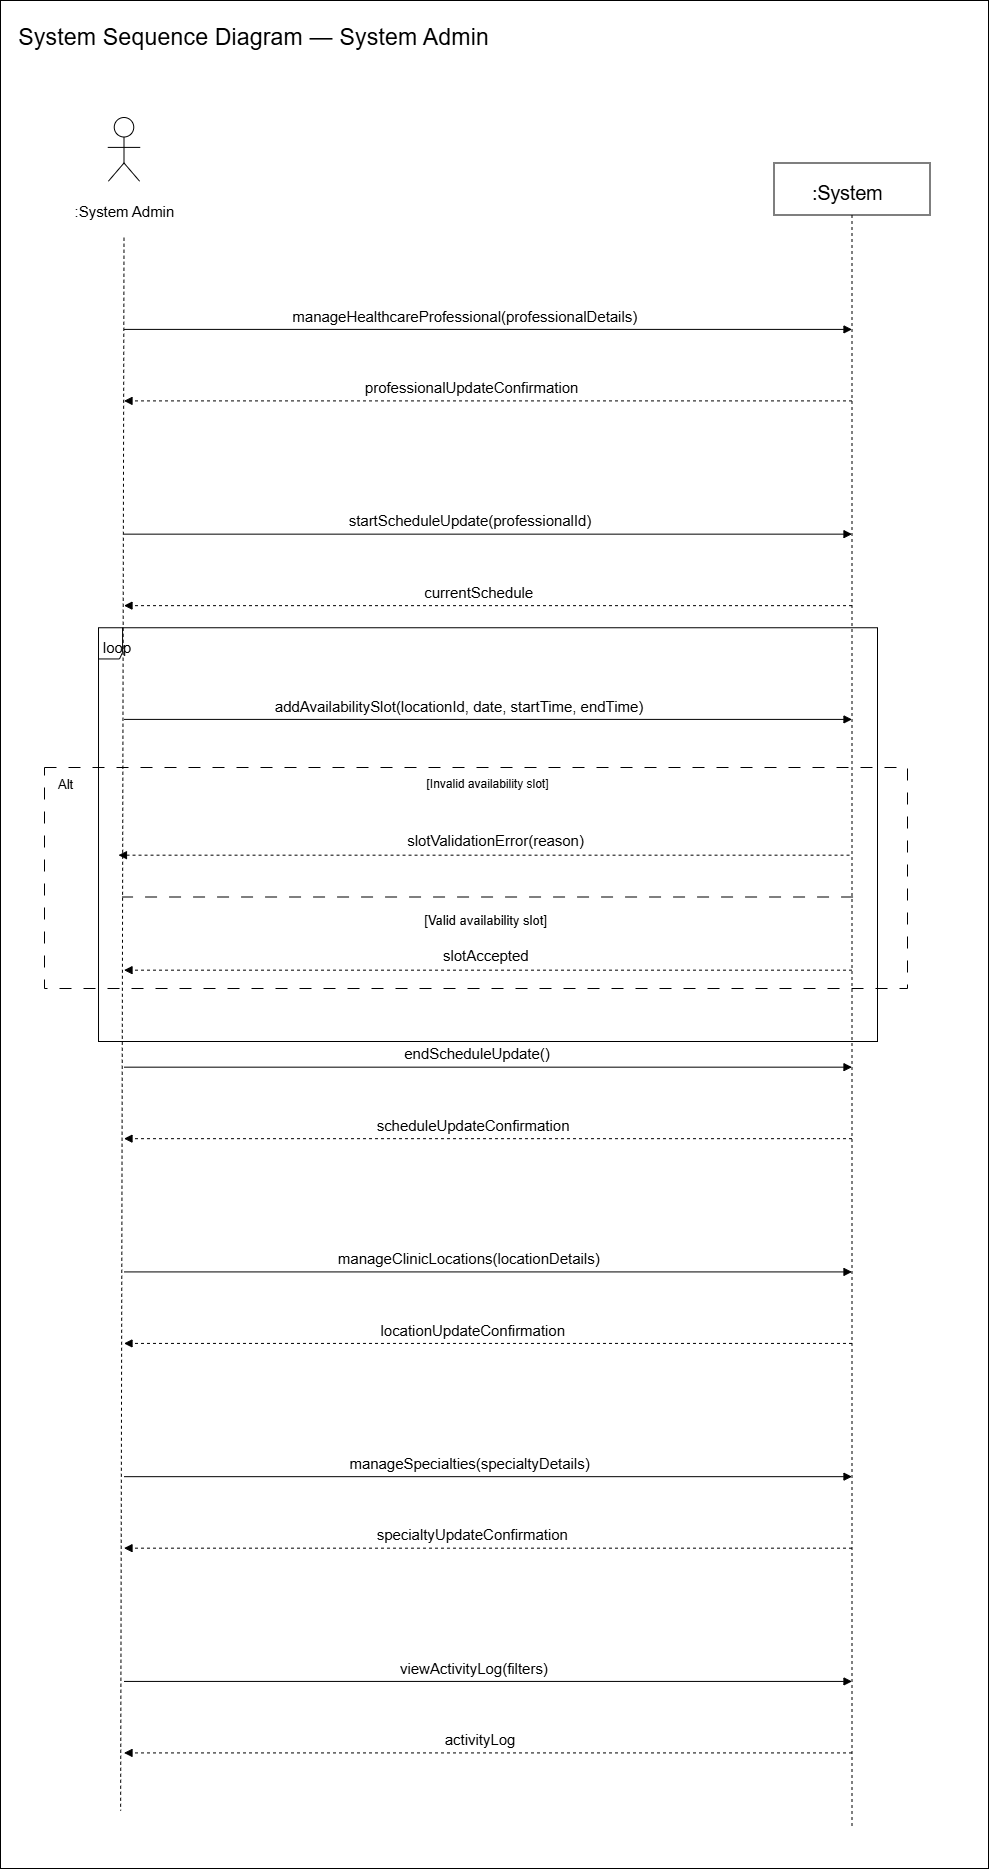

The diagram above was exported from draw.io. Its source (the exported page's mxGraphModel, read from the mxfile embedded in the PNG):
<mxGraphModel dx="3449" dy="1895" grid="0" gridSize="10" guides="1" tooltips="1" connect="1" arrows="1" fold="1" page="1" pageScale="1" pageWidth="850" pageHeight="1100" math="0" shadow="0">
  <root>
    <mxCell id="0" />
    <mxCell id="1" parent="0" />
    <mxCell id="bKsD4JGwxQ-JuaE6wWYv-268" parent="1" style="rounded=0;fillColor=none;labelBackgroundColor=none;" value="" vertex="1">
      <mxGeometry height="1868" width="988" x="26" y="26" as="geometry" />
    </mxCell>
    <mxCell id="bKsD4JGwxQ-JuaE6wWYv-259" parent="1" style="whiteSpace=wrap;html=1;dashed=1;dashPattern=12 12;labelBackgroundColor=none;" value="" vertex="1">
      <mxGeometry height="221" width="863" x="70" y="793" as="geometry" />
    </mxCell>
    <mxCell id="bKsD4JGwxQ-JuaE6wWYv-288" parent="1" style="rounded=0;fillColor=none;labelBackgroundColor=none;" value="" vertex="1">
      <mxGeometry height="413.75" width="778.99" x="124.01" y="653.25" as="geometry" />
    </mxCell>
    <mxCell id="bKsD4JGwxQ-JuaE6wWYv-260" parent="1" style="text;html=0;align=left;verticalAlign=middle;fontFamily=Helvetica;fontSize=13.0;labelBackgroundColor=none;" value="[Valid availability slot]" vertex="1">
      <mxGeometry height="22.1" width="124.993" x="448.28399999999993" y="934" as="geometry" />
    </mxCell>
    <mxCell id="bKsD4JGwxQ-JuaE6wWYv-263" parent="1" style="text;html=1;whiteSpace=wrap;strokeColor=none;fillColor=none;align=center;verticalAlign=middle;rounded=0;labelBackgroundColor=none;" value="[Invalid availability slot]" vertex="1">
      <mxGeometry height="33" width="164.64" x="431.18000000000006" y="793" as="geometry" />
    </mxCell>
    <mxCell id="bKsD4JGwxQ-JuaE6wWYv-264" parent="1" style="text;html=0;align=left;verticalAlign=middle;fontFamily=Helvetica;fontSize=14.95;labelBackgroundColor=none;" value="slotValidationError(reason)" vertex="1">
      <mxGeometry height="24.05" width="151.93" x="431.18" y="853" as="geometry" />
    </mxCell>
    <mxCell id="bKsD4JGwxQ-JuaE6wWYv-265" edge="1" parent="1" style="edgeStyle=none;endArrow=block;endFill=1;dashed=1;labelBackgroundColor=none;fontColor=default;">
      <mxGeometry relative="1" as="geometry">
        <mxPoint x="875.0299999999997" y="880.6750000000002" as="sourcePoint" />
        <mxPoint x="143.96000000000004" y="880.6750000000002" as="targetPoint" />
      </mxGeometry>
    </mxCell>
    <mxCell id="bKsD4JGwxQ-JuaE6wWYv-266" edge="1" parent="1" style="edgeStyle=none;endArrow=none;endFill=0;dashed=1;dashPattern=12 12;labelBackgroundColor=none;fontColor=default;">
      <mxGeometry relative="1" as="geometry">
        <mxPoint x="878.5599999999995" y="922.5" as="sourcePoint" />
        <mxPoint x="147.49" y="922.5" as="targetPoint" />
      </mxGeometry>
    </mxCell>
    <mxCell id="bKsD4JGwxQ-JuaE6wWYv-267" parent="1" style="text;html=0;align=left;verticalAlign=middle;fontFamily=Helvetica;fontSize=13.0;labelBackgroundColor=none;" value="Alt" vertex="1">
      <mxGeometry height="22.1" width="22.24" x="82.00000000000007" y="798.45" as="geometry" />
    </mxCell>
    <mxCell id="bKsD4JGwxQ-JuaE6wWYv-269" parent="1" style="text;html=0;align=left;verticalAlign=middle;fontFamily=Helvetica;fontSize=23.4;labelBackgroundColor=none;" value="System Sequence Diagram — System Admin" vertex="1">
      <mxGeometry height="35.75" width="949" x="42.25" y="42.25" as="geometry" />
    </mxCell>
    <mxCell id="bKsD4JGwxQ-JuaE6wWYv-270" parent="1" style="ellipse;fillColor=none;labelBackgroundColor=none;" value="" vertex="1">
      <mxGeometry height="19.5" width="19.5" x="139.75" y="143" as="geometry" />
    </mxCell>
    <mxCell id="bKsD4JGwxQ-JuaE6wWYv-271" edge="1" parent="1" style="edgeStyle=none;endArrow=none;labelBackgroundColor=none;fontColor=default;">
      <mxGeometry relative="1" as="geometry">
        <mxPoint x="149.5" y="162.5" as="sourcePoint" />
        <mxPoint x="149.5" y="188.5" as="targetPoint" />
      </mxGeometry>
    </mxCell>
    <mxCell id="bKsD4JGwxQ-JuaE6wWYv-272" edge="1" parent="1" style="edgeStyle=none;endArrow=none;labelBackgroundColor=none;fontColor=default;">
      <mxGeometry relative="1" as="geometry">
        <mxPoint x="133.25" y="172.9" as="sourcePoint" />
        <mxPoint x="165.75" y="172.9" as="targetPoint" />
      </mxGeometry>
    </mxCell>
    <mxCell id="bKsD4JGwxQ-JuaE6wWYv-273" edge="1" parent="1" style="edgeStyle=none;endArrow=none;labelBackgroundColor=none;fontColor=default;">
      <mxGeometry relative="1" as="geometry">
        <mxPoint x="149.5" y="188.5" as="sourcePoint" />
        <mxPoint x="133.9" y="206.7" as="targetPoint" />
      </mxGeometry>
    </mxCell>
    <mxCell id="bKsD4JGwxQ-JuaE6wWYv-274" edge="1" parent="1" style="edgeStyle=none;endArrow=none;labelBackgroundColor=none;fontColor=default;">
      <mxGeometry relative="1" as="geometry">
        <mxPoint x="149.5" y="188.5" as="sourcePoint" />
        <mxPoint x="165.1" y="206.7" as="targetPoint" />
      </mxGeometry>
    </mxCell>
    <mxCell id="bKsD4JGwxQ-JuaE6wWYv-275" parent="1" style="text;html=0;align=left;verticalAlign=middle;fontFamily=Helvetica;fontSize=14.95;labelBackgroundColor=none;" value=":System Admin" vertex="1">
      <mxGeometry height="24.05" width="105.828" x="98.536" y="224.575" as="geometry" />
    </mxCell>
    <mxCell id="bKsD4JGwxQ-JuaE6wWYv-276" edge="1" parent="1" style="edgeStyle=none;endArrow=none;dashed=1;labelBackgroundColor=none;fontColor=default;">
      <mxGeometry relative="1" as="geometry">
        <mxPoint x="149.5" y="263.25" as="sourcePoint" />
        <mxPoint x="146.13" y="1836.17" as="targetPoint" />
      </mxGeometry>
    </mxCell>
    <mxCell id="bKsD4JGwxQ-JuaE6wWYv-277" parent="1" style="rounded=0;fillColor=none;labelBackgroundColor=none;" value="" vertex="1">
      <mxGeometry height="52" width="156" x="799.5" y="188.5" as="geometry" />
    </mxCell>
    <mxCell id="bKsD4JGwxQ-JuaE6wWYv-278" parent="1" style="text;html=0;align=left;verticalAlign=middle;fontFamily=Helvetica;fontSize=19.5;labelBackgroundColor=none;" value=":System" vertex="1">
      <mxGeometry height="28.6" width="87.08" x="835.91" y="202.8" as="geometry" />
    </mxCell>
    <mxCell id="bKsD4JGwxQ-JuaE6wWYv-279" edge="1" parent="1" style="edgeStyle=none;endArrow=none;dashed=1;labelBackgroundColor=none;fontColor=default;">
      <mxGeometry relative="1" as="geometry">
        <mxPoint x="877.5" y="240.5" as="sourcePoint" />
        <mxPoint x="877.5" y="1853.41" as="targetPoint" />
      </mxGeometry>
    </mxCell>
    <mxCell id="bKsD4JGwxQ-JuaE6wWYv-280" parent="1" style="text;html=0;align=left;verticalAlign=middle;fontFamily=Helvetica;fontSize=14.95;labelBackgroundColor=none;" value="manageHealthcareProfessional(professionalDetails)" vertex="1">
      <mxGeometry height="24.05" width="394.286" x="316.357" y="329.225" as="geometry" />
    </mxCell>
    <mxCell id="bKsD4JGwxQ-JuaE6wWYv-281" edge="1" parent="1" style="edgeStyle=none;endArrow=block;endFill=1;labelBackgroundColor=none;fontColor=default;">
      <mxGeometry relative="1" as="geometry">
        <mxPoint x="149.5" y="354.9" as="sourcePoint" />
        <mxPoint x="877.5" y="354.9" as="targetPoint" />
      </mxGeometry>
    </mxCell>
    <mxCell id="bKsD4JGwxQ-JuaE6wWYv-282" parent="1" style="text;html=0;align=left;verticalAlign=middle;fontFamily=Helvetica;fontSize=14.95;labelBackgroundColor=none;" value="professionalUpdateConfirmation" vertex="1">
      <mxGeometry height="24.05" width="249.255" x="388.873" y="400.725" as="geometry" />
    </mxCell>
    <mxCell id="bKsD4JGwxQ-JuaE6wWYv-283" edge="1" parent="1" style="edgeStyle=none;endArrow=block;endFill=1;dashed=1;labelBackgroundColor=none;fontColor=default;">
      <mxGeometry relative="1" as="geometry">
        <mxPoint x="877.5" y="426.4" as="sourcePoint" />
        <mxPoint x="149.5" y="426.4" as="targetPoint" />
      </mxGeometry>
    </mxCell>
    <mxCell id="bKsD4JGwxQ-JuaE6wWYv-284" parent="1" style="text;html=0;align=left;verticalAlign=middle;fontFamily=Helvetica;fontSize=14.95;labelBackgroundColor=none;" value="startScheduleUpdate(professionalId)" vertex="1">
      <mxGeometry height="24.05" width="281.592" x="372.704" y="533.975" as="geometry" />
    </mxCell>
    <mxCell id="bKsD4JGwxQ-JuaE6wWYv-285" edge="1" parent="1" style="edgeStyle=none;endArrow=block;endFill=1;labelBackgroundColor=none;fontColor=default;">
      <mxGeometry relative="1" as="geometry">
        <mxPoint x="149.5" y="559.65" as="sourcePoint" />
        <mxPoint x="877.5" y="559.65" as="targetPoint" />
      </mxGeometry>
    </mxCell>
    <mxCell id="bKsD4JGwxQ-JuaE6wWYv-286" parent="1" style="text;html=0;align=left;verticalAlign=middle;fontFamily=Helvetica;fontSize=14.95;labelBackgroundColor=none;" value="currentSchedule" vertex="1">
      <mxGeometry height="24.05" width="130.427" x="448.287" y="605.475" as="geometry" />
    </mxCell>
    <mxCell id="bKsD4JGwxQ-JuaE6wWYv-287" edge="1" parent="1" style="edgeStyle=none;endArrow=block;endFill=1;dashed=1;labelBackgroundColor=none;fontColor=default;">
      <mxGeometry relative="1" as="geometry">
        <mxPoint x="877.5" y="631.15" as="sourcePoint" />
        <mxPoint x="149.5" y="631.15" as="targetPoint" />
      </mxGeometry>
    </mxCell>
    <mxCell id="bKsD4JGwxQ-JuaE6wWYv-289" parent="1" style="text;html=0;align=left;verticalAlign=middle;fontFamily=Helvetica;fontSize=14.95;labelBackgroundColor=none;" value="loop" vertex="1">
      <mxGeometry height="24.05" width="39.741" x="126.839" y="660.075" as="geometry" />
    </mxCell>
    <mxCell id="bKsD4JGwxQ-JuaE6wWYv-290" edge="1" parent="1" style="edgeStyle=none;endArrow=none;labelBackgroundColor=none;fontColor=default;">
      <mxGeometry relative="1" as="geometry">
        <mxPoint x="148.084" y="653.25" as="sourcePoint" />
        <mxPoint x="148.084" y="677.95" as="targetPoint" />
      </mxGeometry>
    </mxCell>
    <mxCell id="bKsD4JGwxQ-JuaE6wWYv-291" edge="1" parent="1" style="edgeStyle=none;endArrow=none;labelBackgroundColor=none;fontColor=default;">
      <mxGeometry relative="1" as="geometry">
        <mxPoint x="148.084" y="677.95" as="sourcePoint" />
        <mxPoint x="144.968" y="684.45" as="targetPoint" />
      </mxGeometry>
    </mxCell>
    <mxCell id="bKsD4JGwxQ-JuaE6wWYv-292" edge="1" parent="1" style="edgeStyle=none;endArrow=none;labelBackgroundColor=none;fontColor=default;">
      <mxGeometry relative="1" as="geometry">
        <mxPoint x="144.968" y="684.45" as="sourcePoint" />
        <mxPoint x="124.006" y="684.45" as="targetPoint" />
      </mxGeometry>
    </mxCell>
    <mxCell id="bKsD4JGwxQ-JuaE6wWYv-293" parent="1" style="text;html=0;align=left;verticalAlign=middle;fontFamily=Helvetica;fontSize=14.95;labelBackgroundColor=none;" value="addAvailabilitySlot(locationId, date, startTime, endTime)" vertex="1">
      <mxGeometry height="24.05" width="429.335" x="298.832" y="719.225" as="geometry" />
    </mxCell>
    <mxCell id="bKsD4JGwxQ-JuaE6wWYv-294" edge="1" parent="1" style="edgeStyle=none;endArrow=block;endFill=1;labelBackgroundColor=none;fontColor=default;">
      <mxGeometry relative="1" as="geometry">
        <mxPoint x="149.5" y="744.9" as="sourcePoint" />
        <mxPoint x="877.5" y="744.9" as="targetPoint" />
      </mxGeometry>
    </mxCell>
    <mxCell id="bKsD4JGwxQ-JuaE6wWYv-295" parent="1" style="text;html=0;align=left;verticalAlign=middle;fontFamily=Helvetica;fontSize=14.95;labelBackgroundColor=none;" value="slotAccepted" vertex="1">
      <mxGeometry height="24.05" width="232.568" x="466.996" y="968.995" as="geometry" />
    </mxCell>
    <mxCell id="bKsD4JGwxQ-JuaE6wWYv-296" edge="1" parent="1" style="edgeStyle=none;endArrow=block;endFill=1;dashed=1;labelBackgroundColor=none;fontColor=default;">
      <mxGeometry relative="1" as="geometry">
        <mxPoint x="877.51" y="995.6700000000001" as="sourcePoint" />
        <mxPoint x="149.51" y="995.6700000000001" as="targetPoint" />
      </mxGeometry>
    </mxCell>
    <mxCell id="bKsD4JGwxQ-JuaE6wWYv-297" parent="1" style="text;html=0;align=left;verticalAlign=middle;fontFamily=Helvetica;fontSize=14.95;labelBackgroundColor=none;" value="endScheduleUpdate()" vertex="1">
      <mxGeometry height="24.05" width="170.452" x="428.274" y="1066.9950000000001" as="geometry" />
    </mxCell>
    <mxCell id="bKsD4JGwxQ-JuaE6wWYv-298" edge="1" parent="1" style="edgeStyle=none;endArrow=block;endFill=1;labelBackgroundColor=none;fontColor=default;">
      <mxGeometry relative="1" as="geometry">
        <mxPoint x="149.5" y="1092.6699999999998" as="sourcePoint" />
        <mxPoint x="877.5" y="1092.6699999999998" as="targetPoint" />
      </mxGeometry>
    </mxCell>
    <mxCell id="bKsD4JGwxQ-JuaE6wWYv-299" parent="1" style="text;html=0;align=left;verticalAlign=middle;fontFamily=Helvetica;fontSize=14.95;labelBackgroundColor=none;" value="scheduleUpdateConfirmation" vertex="1">
      <mxGeometry height="24.05" width="225.662" x="400.669" y="1138.4950000000001" as="geometry" />
    </mxCell>
    <mxCell id="bKsD4JGwxQ-JuaE6wWYv-300" edge="1" parent="1" style="edgeStyle=none;endArrow=block;endFill=1;dashed=1;labelBackgroundColor=none;fontColor=default;">
      <mxGeometry relative="1" as="geometry">
        <mxPoint x="877.5" y="1164.1699999999998" as="sourcePoint" />
        <mxPoint x="149.5" y="1164.1699999999998" as="targetPoint" />
      </mxGeometry>
    </mxCell>
    <mxCell id="bKsD4JGwxQ-JuaE6wWYv-301" parent="1" style="text;html=0;align=left;verticalAlign=middle;fontFamily=Helvetica;fontSize=14.95;labelBackgroundColor=none;" value="manageClinicLocations(locationDetails)" vertex="1">
      <mxGeometry height="24.05" width="303.276" x="361.862" y="1271.745" as="geometry" />
    </mxCell>
    <mxCell id="bKsD4JGwxQ-JuaE6wWYv-302" edge="1" parent="1" style="edgeStyle=none;endArrow=block;endFill=1;labelBackgroundColor=none;fontColor=default;">
      <mxGeometry relative="1" as="geometry">
        <mxPoint x="149.5" y="1297.42" as="sourcePoint" />
        <mxPoint x="877.5" y="1297.42" as="targetPoint" />
      </mxGeometry>
    </mxCell>
    <mxCell id="bKsD4JGwxQ-JuaE6wWYv-303" parent="1" style="text;html=0;align=left;verticalAlign=middle;fontFamily=Helvetica;fontSize=14.95;labelBackgroundColor=none;" value="locationUpdateConfirmation" vertex="1">
      <mxGeometry height="24.05" width="217.984" x="404.508" y="1343.245" as="geometry" />
    </mxCell>
    <mxCell id="bKsD4JGwxQ-JuaE6wWYv-304" edge="1" parent="1" style="edgeStyle=none;endArrow=block;endFill=1;dashed=1;labelBackgroundColor=none;fontColor=default;">
      <mxGeometry relative="1" as="geometry">
        <mxPoint x="877.5" y="1368.92" as="sourcePoint" />
        <mxPoint x="149.5" y="1368.92" as="targetPoint" />
      </mxGeometry>
    </mxCell>
    <mxCell id="bKsD4JGwxQ-JuaE6wWYv-305" parent="1" style="text;html=0;align=left;verticalAlign=middle;fontFamily=Helvetica;fontSize=14.95;labelBackgroundColor=none;" value="manageSpecialties(specialtyDetails)" vertex="1">
      <mxGeometry height="24.05" width="280.069" x="373.466" y="1476.495" as="geometry" />
    </mxCell>
    <mxCell id="bKsD4JGwxQ-JuaE6wWYv-306" edge="1" parent="1" style="edgeStyle=none;endArrow=block;endFill=1;labelBackgroundColor=none;fontColor=default;">
      <mxGeometry relative="1" as="geometry">
        <mxPoint x="149.5" y="1502.17" as="sourcePoint" />
        <mxPoint x="877.5" y="1502.17" as="targetPoint" />
      </mxGeometry>
    </mxCell>
    <mxCell id="bKsD4JGwxQ-JuaE6wWYv-307" parent="1" style="text;html=0;align=left;verticalAlign=middle;fontFamily=Helvetica;fontSize=14.95;labelBackgroundColor=none;" value="specialtyUpdateConfirmation" vertex="1">
      <mxGeometry height="24.05" width="225.53" x="400.735" y="1547.995" as="geometry" />
    </mxCell>
    <mxCell id="bKsD4JGwxQ-JuaE6wWYv-308" edge="1" parent="1" style="edgeStyle=none;endArrow=block;endFill=1;dashed=1;labelBackgroundColor=none;fontColor=default;">
      <mxGeometry relative="1" as="geometry">
        <mxPoint x="877.5" y="1573.67" as="sourcePoint" />
        <mxPoint x="149.5" y="1573.67" as="targetPoint" />
      </mxGeometry>
    </mxCell>
    <mxCell id="bKsD4JGwxQ-JuaE6wWYv-309" parent="1" style="text;html=0;align=left;verticalAlign=middle;fontFamily=Helvetica;fontSize=14.95;labelBackgroundColor=none;" value="viewActivityLog(filters)" vertex="1">
      <mxGeometry height="24.05" width="179.055" x="423.973" y="1681.245" as="geometry" />
    </mxCell>
    <mxCell id="bKsD4JGwxQ-JuaE6wWYv-310" edge="1" parent="1" style="edgeStyle=none;endArrow=block;endFill=1;labelBackgroundColor=none;fontColor=default;">
      <mxGeometry relative="1" as="geometry">
        <mxPoint x="149.5" y="1706.92" as="sourcePoint" />
        <mxPoint x="877.5" y="1706.92" as="targetPoint" />
      </mxGeometry>
    </mxCell>
    <mxCell id="bKsD4JGwxQ-JuaE6wWYv-311" parent="1" style="text;html=0;align=left;verticalAlign=middle;fontFamily=Helvetica;fontSize=14.95;labelBackgroundColor=none;" value="activityLog" vertex="1">
      <mxGeometry height="24.05" width="89.598" x="468.701" y="1752.745" as="geometry" />
    </mxCell>
    <mxCell id="bKsD4JGwxQ-JuaE6wWYv-312" edge="1" parent="1" style="edgeStyle=none;endArrow=block;endFill=1;dashed=1;labelBackgroundColor=none;fontColor=default;">
      <mxGeometry relative="1" as="geometry">
        <mxPoint x="877.5" y="1778.42" as="sourcePoint" />
        <mxPoint x="149.5" y="1778.42" as="targetPoint" />
      </mxGeometry>
    </mxCell>
  </root>
</mxGraphModel>